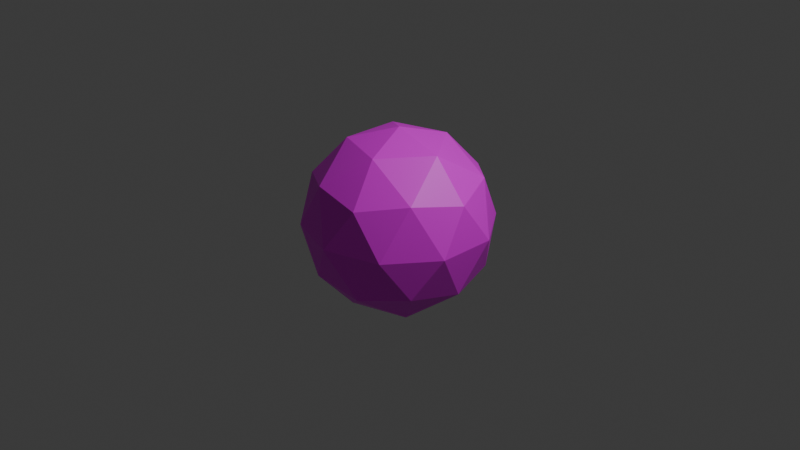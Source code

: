 # Source: bossBullet.blend  (saved by Blender 4.2.66; exported with 4.5.12 LTS)
import bpy
from mathutils import Matrix  # noqa: F401  (used for matrix-valued properties, if any)

bpy.ops.wm.read_factory_settings(use_empty=True)
scene = bpy.context.scene
scene.name = 'Scene'

# ---- collections
col_collection = bpy.data.collections.new('Collection'); scene.collection.children.link(col_collection)

# ---- images (referenced by path relative to the original .blend; pixels are not part of the script)
import os
ASSET_DIR = os.environ.get("B2B_ASSET_DIR", "")  # directory of the original .blend (textures are referenced by path, not embedded)
HERE = os.path.dirname(os.path.abspath(__file__))  # packed textures are extracted next to this script under _unpacked/

def load_image(name, relpath, width, height, colorspace="sRGB"):
    """Load a texture the original file referenced (path relative to the .blend, or extracted next to this script)."""
    p = next((c for c in (os.path.join(HERE, relpath), os.path.join(ASSET_DIR, relpath)) if relpath and os.path.exists(c)), "")
    if p:
        img = bpy.data.images.load(p, check_existing=True)
        img.name = name
    else:  # same state as the original file: an image datablock whose file is absent (Cycles renders it pink)
        img = bpy.data.images.new(name, width, height)
        img.source = "FILE"
        img.filepath = "//" + (relpath or name)
    img.colorspace_settings.name = colorspace
    return img
img_bossbulletuv_png = load_image('bossBulletUV.png', 'bossBulletUV.png', 1024, 1024, 'sRGB')

# ---- materials (node trees are filled in below, after node groups)
mat_x = bpy.data.materials.new('マテリアル')

# ---- material node trees
mat_x.use_nodes = True; mat_x.node_tree.nodes.clear()
_N = mat_x.node_tree.nodes; _L = mat_x.node_tree.links
n0 = _N.new('ShaderNodeBsdfPrincipled'); n0.name = 'プリンシプルBSDF'; n0.location = (10, 300)
n1 = _N.new('ShaderNodeOutputMaterial'); n1.name = 'マテリアル出力'; n1.location = (300, 300)
n2 = _N.new('ShaderNodeTexImage'); n2.name = '画像テクスチャ'; n2.location = (-280, 275)
n2.image = img_bossbulletuv_png
_L.new(n0.outputs[0], n1.inputs[0])
_L.new(n2.outputs[0], n0.inputs[0])
n1.is_active_output = True

# ---- world
world_world = bpy.data.worlds.new('World'); scene.world = world_world
world_world.use_nodes = True; world_world.node_tree.nodes.clear()
_N = world_world.node_tree.nodes; _L = world_world.node_tree.links
n0 = _N.new('ShaderNodeOutputWorld'); n0.name = 'World Output'; n0.location = (300, 300)
n1 = _N.new('ShaderNodeBackground'); n1.name = 'Background'; n1.location = (10, 300)
n1.inputs[0].default_value = (0.05088, 0.05088, 0.05088, 1.0)
_L.new(n1.outputs[0], n0.inputs[0])
n0.is_active_output = True
world_world.color = (0.05088, 0.05088, 0.05088)
world_world.sun_shadow_jitter_overblur = 0.0

# ---- cameras
cam_camera = bpy.data.cameras.new('Camera')
cam_camera.clip_end = 100.0
cam_camera.ortho_scale = 7.314

# ---- lights
light_light = bpy.data.lights.new('Light', 'POINT')
light_light.energy = 1000.0
light_light.shadow_soft_size = 0.1

# ---- meshes
me_ico = bpy.data.meshes.new('ICO球')
me_ico.from_pydata([(0.0, 0.0, -1.0), (0.7236, -0.5257, -0.4472), (-0.2764, -0.8506, -0.4472), (-0.8944, 0.0, -0.4472), (-0.2764, 0.8506, -0.4472), (0.7236, 0.5257, -0.4472), (0.2764, -0.8506, 0.4472), (-0.7236, -0.5257, 0.4472), (-0.7236, 0.5257, 0.4472), (0.2764, 0.8506, 0.4472), (0.8944, 0.0, 0.4472), (0.0, 0.0, 1.0), (-0.1625, -0.5, -0.8507), (0.4253, -0.309, -0.8507), (0.2629, -0.809, -0.5257), (0.8506, 0.0, -0.5257), (0.4253, 0.309, -0.8507), (-0.5257, 0.0, -0.8507), (-0.6882, -0.5, -0.5257), (-0.1625, 0.5, -0.8507), (-0.6882, 0.5, -0.5257), (0.2629, 0.809, -0.5257), (0.9511, -0.309, 0.0), (0.9511, 0.309, 0.0), (0.0, -1.0, 0.0), (0.5878, -0.809, 0.0), (-0.9511, -0.309, 0.0), (-0.5878, -0.809, 0.0), (-0.5878, 0.809, 0.0), (-0.9511, 0.309, 0.0), (0.5878, 0.809, 0.0), (0.0, 1.0, 0.0), (0.6882, -0.5, 0.5257), (-0.2629, -0.809, 0.5257), (-0.8506, 0.0, 0.5257), (-0.2629, 0.809, 0.5257), (0.6882, 0.5, 0.5257), (0.1625, -0.5, 0.8507), (0.5257, 0.0, 0.8507), (-0.4253, -0.309, 0.8507), (-0.4253, 0.309, 0.8507), (0.1625, 0.5, 0.8507)], [], [(0, 13, 12), (1, 13, 15), (0, 12, 17), (0, 17, 19), (0, 19, 16), (1, 15, 22), (2, 14, 24), (3, 18, 26), (4, 20, 28), (5, 21, 30), (1, 22, 25), (2, 24, 27), (3, 26, 29), (4, 28, 31), (5, 30, 23), (6, 32, 37), (7, 33, 39), (8, 34, 40), (9, 35, 41), (10, 36, 38), (38, 41, 11), (38, 36, 41), (36, 9, 41), (41, 40, 11), (41, 35, 40), (35, 8, 40), (40, 39, 11), (40, 34, 39), (34, 7, 39), (39, 37, 11), (39, 33, 37), (33, 6, 37), (37, 38, 11), (37, 32, 38), (32, 10, 38), (23, 36, 10), (23, 30, 36), (30, 9, 36), (31, 35, 9), (31, 28, 35), (28, 8, 35), (29, 34, 8), (29, 26, 34), (26, 7, 34), (27, 33, 7), (27, 24, 33), (24, 6, 33), (25, 32, 6), (25, 22, 32), (22, 10, 32), (30, 31, 9), (30, 21, 31), (21, 4, 31), (28, 29, 8), (28, 20, 29), (20, 3, 29), (26, 27, 7), (26, 18, 27), (18, 2, 27), (24, 25, 6), (24, 14, 25), (14, 1, 25), (22, 23, 10), (22, 15, 23), (15, 5, 23), (16, 21, 5), (16, 19, 21), (19, 4, 21), (19, 20, 4), (19, 17, 20), (17, 3, 20), (17, 18, 3), (17, 12, 18), (12, 2, 18), (15, 16, 5), (15, 13, 16), (13, 0, 16), (12, 14, 2), (12, 13, 14), (13, 1, 14)])
_uv = me_ico.uv_layers.new(name='UVマップ')
_uv.uv.foreach_set('vector', [0.4621, 0.2372, 0.3935, 0.2821, 0.3954, 0.1894, 0.3164, 0.3104, 0.3927, 0.3406, 0.3196, 0.3864, 0.4621, 0.8341, 0.3977, 0.8849, 0.3915, 0.7924, 0.458, 0.6912, 0.3902, 0.7373, 0.3906, 0.6445, 0.4589, 0.5395, 0.3909, 0.5854, 0.3916, 0.4926, 0.3164, 0.3104, 0.3196, 0.3864, 0.2519, 0.3479, 0.3196, 0.1579, 0.3214, 0.2342, 0.2529, 0.1938, 0.3135, 0.7666, 0.3203, 0.8437, 0.2488, 0.8062, 0.3142, 0.6145, 0.3176, 0.6906, 0.2498, 0.6521, 0.3152, 0.4624, 0.3185, 0.5385, 0.2509, 0.5, 0.3164, 0.3104, 0.2519, 0.3479, 0.2525, 0.2715, 0.3196, 0.1579, 0.2529, 0.1938, 0.2545, 0.1079, 0.3135, 0.7666, 0.2488, 0.8062, 0.2492, 0.7285, 0.3142, 0.6145, 0.2498, 0.6521, 0.2503, 0.576, 0.3152, 0.4624, 0.2509, 0.5, 0.2514, 0.424, 0.1882, 0.2334, 0.1841, 0.3094, 0.1115, 0.2627, 0.1777, 0.07895, 0.1814, 0.1563, 0.104, 0.1151, 0.1853, 0.6896, 0.1803, 0.7658, 0.1082, 0.7179, 0.1865, 0.5376, 0.1821, 0.6136, 0.1097, 0.5666, 0.1875, 0.3855, 0.1832, 0.4615, 0.1108, 0.4146, 0.1108, 0.4146, 0.1101, 0.5074, 0.0428, 0.4605, 0.1108, 0.4146, 0.1832, 0.4615, 0.1101, 0.5074, 0.1832, 0.4615, 0.1865, 0.5376, 0.1101, 0.5074, 0.1097, 0.5666, 0.109, 0.6594, 0.0417, 0.6125, 0.1097, 0.5666, 0.1821, 0.6136, 0.109, 0.6594, 0.1821, 0.6136, 0.1853, 0.6896, 0.109, 0.6594, 0.1082, 0.7179, 0.1063, 0.8106, 0.03964, 0.7628, 0.1082, 0.7179, 0.1803, 0.7658, 0.1063, 0.8106, 0.1803, 0.7658, 0.1821, 0.8421, 0.1063, 0.8106, 0.104, 0.1151, 0.1103, 0.2076, 0.03964, 0.1659, 0.104, 0.1151, 0.1814, 0.1563, 0.1103, 0.2076, 0.1814, 0.1563, 0.1882, 0.2334, 0.1103, 0.2076, 0.1115, 0.2627, 0.1111, 0.3555, 0.04368, 0.3088, 0.1115, 0.2627, 0.1841, 0.3094, 0.1111, 0.3555, 0.1841, 0.3094, 0.1875, 0.3855, 0.1111, 0.3555, 0.2514, 0.424, 0.1832, 0.4615, 0.1875, 0.3855, 0.2514, 0.424, 0.2509, 0.5, 0.1832, 0.4615, 0.2509, 0.5, 0.1865, 0.5376, 0.1832, 0.4615, 0.2503, 0.576, 0.1821, 0.6136, 0.1865, 0.5376, 0.2503, 0.576, 0.2498, 0.6521, 0.1821, 0.6136, 0.2498, 0.6521, 0.1853, 0.6896, 0.1821, 0.6136, 0.2492, 0.7285, 0.1803, 0.7658, 0.1853, 0.6896, 0.2492, 0.7285, 0.2488, 0.8062, 0.1803, 0.7658, 0.2488, 0.8062, 0.1821, 0.8421, 0.1803, 0.7658, 0.2545, 0.1079, 0.1814, 0.1563, 0.1777, 0.07895, 0.2545, 0.1079, 0.2529, 0.1938, 0.1814, 0.1563, 0.2529, 0.1938, 0.1882, 0.2334, 0.1814, 0.1563, 0.2525, 0.2715, 0.1841, 0.3094, 0.1882, 0.2334, 0.2525, 0.2715, 0.2519, 0.3479, 0.1841, 0.3094, 0.2519, 0.3479, 0.1875, 0.3855, 0.1841, 0.3094, 0.2509, 0.5, 0.2503, 0.576, 0.1865, 0.5376, 0.2509, 0.5, 0.3185, 0.5385, 0.2503, 0.576, 0.3185, 0.5385, 0.3142, 0.6145, 0.2503, 0.576, 0.2498, 0.6521, 0.2492, 0.7285, 0.1853, 0.6896, 0.2498, 0.6521, 0.3176, 0.6906, 0.2492, 0.7285, 0.3176, 0.6906, 0.3135, 0.7666, 0.2492, 0.7285, 0.2488, 0.8062, 0.2472, 0.8921, 0.1821, 0.8421, 0.2488, 0.8062, 0.3203, 0.8437, 0.2472, 0.8921, 0.3203, 0.8437, 0.324, 0.9211, 0.2472, 0.8921, 0.2529, 0.1938, 0.2525, 0.2715, 0.1882, 0.2334, 0.2529, 0.1938, 0.3214, 0.2342, 0.2525, 0.2715, 0.3214, 0.2342, 0.3164, 0.3104, 0.2525, 0.2715, 0.2519, 0.3479, 0.2514, 0.424, 0.1875, 0.3855, 0.2519, 0.3479, 0.3196, 0.3864, 0.2514, 0.424, 0.3196, 0.3864, 0.3152, 0.4624, 0.2514, 0.424, 0.3916, 0.4926, 0.3185, 0.5385, 0.3152, 0.4624, 0.3916, 0.4926, 0.3909, 0.5854, 0.3185, 0.5385, 0.3909, 0.5854, 0.3142, 0.6145, 0.3185, 0.5385, 0.3906, 0.6445, 0.3176, 0.6906, 0.3142, 0.6145, 0.3906, 0.6445, 0.3902, 0.7373, 0.3176, 0.6906, 0.3902, 0.7373, 0.3135, 0.7666, 0.3176, 0.6906, 0.3915, 0.7924, 0.3203, 0.8437, 0.3135, 0.7666, 0.3915, 0.7924, 0.3977, 0.8849, 0.3203, 0.8437, 0.3977, 0.8849, 0.324, 0.9211, 0.3203, 0.8437, 0.3196, 0.3864, 0.392, 0.4334, 0.3152, 0.4624, 0.3196, 0.3864, 0.3927, 0.3406, 0.392, 0.4334, 0.3927, 0.3406, 0.46, 0.3875, 0.392, 0.4334, 0.3954, 0.1894, 0.3214, 0.2342, 0.3196, 0.1579, 0.3954, 0.1894, 0.3935, 0.2821, 0.3214, 0.2342, 0.3935, 0.2821, 0.3164, 0.3104, 0.3214, 0.2342])
me_ico.materials.append(mat_x)
me_ico.update()

# ---- objects
ob_light = bpy.data.objects.new('Light', light_light)
ob_camera = bpy.data.objects.new('Camera', cam_camera)
ob_ico = bpy.data.objects.new('ICO球', me_ico)

# ---- transforms, parenting, visibility, modifiers, constraints
ob_light.location = (4.076, 1.005, 5.904)
ob_light.rotation_euler = (0.6503, 0.05522, 1.866)
ob_light.lock_rotations_4d = False
ob_light.empty_display_type = 'ARROWS'
ob_light.color = (0.0, 0.0, 0.0, 0.0)
ob_light.lineart.crease_threshold = 0.0
ob_camera.location = (7.359, -6.926, 4.958)
ob_camera.rotation_euler = (1.109, 0.0, 0.8149)
ob_camera.lock_rotations_4d = False
ob_camera.empty_display_type = 'ARROWS'
ob_camera.color = (0.0, 0.0, 0.0, 0.0)
ob_camera.display_type = 'WIRE'
ob_camera.lineart.crease_threshold = 0.0
ob_ico.location = (0.0, 0.0, 0.0)

# ---- collection membership
col_collection.objects.link(ob_light)
col_collection.objects.link(ob_camera)
col_collection.objects.link(ob_ico)

# ---- scene / render settings (as saved in the file)
scene.camera = ob_camera
scene.frame_start = 1; scene.frame_end = 250; scene.frame_set(1)
scene.render.engine = 'BLENDER_EEVEE_NEXT'
bpy.context.view_layer.update()
